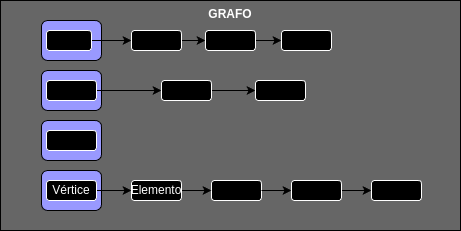

The diagram above was exported from draw.io. Its source (the exported page's mxGraphModel, read from the mxfile embedded in the PNG):
<mxGraphModel dx="830" dy="442" grid="1" gridSize="10" guides="1" tooltips="1" connect="1" arrows="1" fold="1" page="1" pageScale="1" pageWidth="827" pageHeight="1169" math="0" shadow="0">
  <root>
    <mxCell id="0" />
    <mxCell id="1" parent="0" />
    <mxCell id="NOQZV05pQtzncOjoNt81-2" value="&lt;font color=&quot;#ffffff&quot;&gt;&lt;b&gt;GRAFO&lt;/b&gt;&lt;/font&gt;" style="rounded=0;whiteSpace=wrap;html=1;fillColor=#666666;verticalAlign=top;" parent="1" vertex="1">
      <mxGeometry x="159" y="120" width="460" height="230" as="geometry" />
    </mxCell>
    <mxCell id="NOQZV05pQtzncOjoNt81-28" value="&lt;font color=&quot;#ffffff&quot;&gt;Elemento&lt;/font&gt;" style="rounded=1;whiteSpace=wrap;html=1;strokeColor=#FFFFFF;fillColor=#000000;fontColor=none;noLabel=1;labelBackgroundColor=default;" parent="1" vertex="1">
      <mxGeometry x="370" y="300" width="50" height="20" as="geometry" />
    </mxCell>
    <mxCell id="NOQZV05pQtzncOjoNt81-4" value="" style="rounded=1;whiteSpace=wrap;html=1;fillColor=#9999FF;" parent="1" vertex="1">
      <mxGeometry x="200" y="140" width="60" height="40" as="geometry" />
    </mxCell>
    <mxCell id="NOQZV05pQtzncOjoNt81-6" value="" style="rounded=1;whiteSpace=wrap;html=1;fillColor=#9999FF;" parent="1" vertex="1">
      <mxGeometry x="200" y="190" width="60" height="40" as="geometry" />
    </mxCell>
    <mxCell id="NOQZV05pQtzncOjoNt81-7" value="" style="rounded=1;whiteSpace=wrap;html=1;fillColor=#9999FF;" parent="1" vertex="1">
      <mxGeometry x="200" y="240" width="60" height="40" as="geometry" />
    </mxCell>
    <mxCell id="NOQZV05pQtzncOjoNt81-8" value="Elemen" style="rounded=1;whiteSpace=wrap;html=1;fillColor=#9999FF;" parent="1" vertex="1">
      <mxGeometry x="200" y="290" width="60" height="40" as="geometry" />
    </mxCell>
    <mxCell id="NOQZV05pQtzncOjoNt81-22" style="edgeStyle=orthogonalEdgeStyle;rounded=0;orthogonalLoop=1;jettySize=auto;html=1;" parent="1" source="NOQZV05pQtzncOjoNt81-12" target="NOQZV05pQtzncOjoNt81-16" edge="1">
      <mxGeometry relative="1" as="geometry" />
    </mxCell>
    <mxCell id="NOQZV05pQtzncOjoNt81-12" value="" style="rounded=1;whiteSpace=wrap;html=1;strokeColor=#FFFFFF;fillColor=#000000;" parent="1" vertex="1">
      <mxGeometry x="205" y="150" width="45" height="20" as="geometry" />
    </mxCell>
    <mxCell id="NOQZV05pQtzncOjoNt81-25" value="" style="edgeStyle=orthogonalEdgeStyle;rounded=0;orthogonalLoop=1;jettySize=auto;html=1;" parent="1" source="NOQZV05pQtzncOjoNt81-13" target="NOQZV05pQtzncOjoNt81-20" edge="1">
      <mxGeometry relative="1" as="geometry" />
    </mxCell>
    <mxCell id="NOQZV05pQtzncOjoNt81-13" value="" style="rounded=1;whiteSpace=wrap;html=1;strokeColor=#FFFFFF;fillColor=#000000;" parent="1" vertex="1">
      <mxGeometry x="205" y="200" width="50" height="20" as="geometry" />
    </mxCell>
    <mxCell id="NOQZV05pQtzncOjoNt81-14" value="" style="rounded=1;whiteSpace=wrap;html=1;strokeColor=#FFFFFF;fillColor=#000000;" parent="1" vertex="1">
      <mxGeometry x="205" y="250" width="50" height="20" as="geometry" />
    </mxCell>
    <mxCell id="NOQZV05pQtzncOjoNt81-37" style="edgeStyle=orthogonalEdgeStyle;rounded=0;orthogonalLoop=1;jettySize=auto;html=1;entryX=0;entryY=0.5;entryDx=0;entryDy=0;" parent="1" source="NOQZV05pQtzncOjoNt81-15" target="NOQZV05pQtzncOjoNt81-27" edge="1">
      <mxGeometry relative="1" as="geometry" />
    </mxCell>
    <mxCell id="NOQZV05pQtzncOjoNt81-15" value="" style="rounded=1;whiteSpace=wrap;html=1;strokeColor=#FFFFFF;fillColor=#000000;align=center;horizontal=1;" parent="1" vertex="1">
      <mxGeometry x="205" y="300" width="50" height="20" as="geometry" />
    </mxCell>
    <mxCell id="NOQZV05pQtzncOjoNt81-23" style="edgeStyle=orthogonalEdgeStyle;rounded=0;orthogonalLoop=1;jettySize=auto;html=1;" parent="1" source="NOQZV05pQtzncOjoNt81-16" target="NOQZV05pQtzncOjoNt81-17" edge="1">
      <mxGeometry relative="1" as="geometry" />
    </mxCell>
    <mxCell id="NOQZV05pQtzncOjoNt81-24" value="" style="edgeStyle=orthogonalEdgeStyle;rounded=0;orthogonalLoop=1;jettySize=auto;html=1;" parent="1" source="NOQZV05pQtzncOjoNt81-17" target="NOQZV05pQtzncOjoNt81-19" edge="1">
      <mxGeometry relative="1" as="geometry" />
    </mxCell>
    <mxCell id="NOQZV05pQtzncOjoNt81-17" value="" style="rounded=1;whiteSpace=wrap;html=1;strokeColor=#FFFFFF;fillColor=#000000;" parent="1" vertex="1">
      <mxGeometry x="364" y="150" width="50" height="20" as="geometry" />
    </mxCell>
    <mxCell id="NOQZV05pQtzncOjoNt81-19" value="le" style="rounded=1;whiteSpace=wrap;html=1;strokeColor=#FFFFFF;fillColor=#000000;" parent="1" vertex="1">
      <mxGeometry x="440" y="150" width="50" height="20" as="geometry" />
    </mxCell>
    <mxCell id="NOQZV05pQtzncOjoNt81-26" value="" style="edgeStyle=orthogonalEdgeStyle;rounded=0;orthogonalLoop=1;jettySize=auto;html=1;" parent="1" source="NOQZV05pQtzncOjoNt81-20" target="NOQZV05pQtzncOjoNt81-21" edge="1">
      <mxGeometry relative="1" as="geometry" />
    </mxCell>
    <mxCell id="NOQZV05pQtzncOjoNt81-20" value="" style="rounded=1;whiteSpace=wrap;html=1;strokeColor=#FFFFFF;fillColor=#000000;" parent="1" vertex="1">
      <mxGeometry x="320" y="200" width="50" height="20" as="geometry" />
    </mxCell>
    <mxCell id="NOQZV05pQtzncOjoNt81-21" value="" style="rounded=1;whiteSpace=wrap;html=1;strokeColor=#FFFFFF;fillColor=#000000;" parent="1" vertex="1">
      <mxGeometry x="414" y="200" width="50" height="20" as="geometry" />
    </mxCell>
    <mxCell id="NOQZV05pQtzncOjoNt81-39" style="edgeStyle=orthogonalEdgeStyle;rounded=0;orthogonalLoop=1;jettySize=auto;html=1;" parent="1" source="NOQZV05pQtzncOjoNt81-27" target="NOQZV05pQtzncOjoNt81-28" edge="1">
      <mxGeometry relative="1" as="geometry" />
    </mxCell>
    <mxCell id="NOQZV05pQtzncOjoNt81-27" value="" style="rounded=1;whiteSpace=wrap;html=1;strokeColor=#FFFFFF;fillColor=#000000;" parent="1" vertex="1">
      <mxGeometry x="290" y="300" width="50" height="20" as="geometry" />
    </mxCell>
    <mxCell id="NOQZV05pQtzncOjoNt81-34" style="edgeStyle=orthogonalEdgeStyle;rounded=0;orthogonalLoop=1;jettySize=auto;html=1;" parent="1" source="NOQZV05pQtzncOjoNt81-28" target="NOQZV05pQtzncOjoNt81-29" edge="1">
      <mxGeometry relative="1" as="geometry" />
    </mxCell>
    <mxCell id="NOQZV05pQtzncOjoNt81-35" style="edgeStyle=orthogonalEdgeStyle;rounded=0;orthogonalLoop=1;jettySize=auto;html=1;entryX=0;entryY=0.5;entryDx=0;entryDy=0;" parent="1" source="NOQZV05pQtzncOjoNt81-29" target="NOQZV05pQtzncOjoNt81-30" edge="1">
      <mxGeometry relative="1" as="geometry" />
    </mxCell>
    <mxCell id="NOQZV05pQtzncOjoNt81-29" value="" style="rounded=1;whiteSpace=wrap;html=1;strokeColor=#FFFFFF;fillColor=#000000;" parent="1" vertex="1">
      <mxGeometry x="450" y="300" width="50" height="20" as="geometry" />
    </mxCell>
    <mxCell id="NOQZV05pQtzncOjoNt81-30" value="" style="rounded=1;whiteSpace=wrap;html=1;strokeColor=#FFFFFF;fillColor=#000000;" parent="1" vertex="1">
      <mxGeometry x="530" y="300" width="50" height="20" as="geometry" />
    </mxCell>
    <mxCell id="NOQZV05pQtzncOjoNt81-16" value="" style="rounded=1;whiteSpace=wrap;html=1;strokeColor=#FFFFFF;fillColor=#000000;" parent="1" vertex="1">
      <mxGeometry x="290" y="150" width="50" height="20" as="geometry" />
    </mxCell>
    <mxCell id="NOQZV05pQtzncOjoNt81-40" value="Elemento" style="text;strokeColor=none;align=center;fillColor=none;html=1;verticalAlign=middle;whiteSpace=wrap;rounded=0;fontColor=#FFFFFF;" parent="1" vertex="1">
      <mxGeometry x="295" y="300" width="40" height="20" as="geometry" />
    </mxCell>
    <mxCell id="NOQZV05pQtzncOjoNt81-41" value="Vértice" style="text;strokeColor=none;align=center;fillColor=none;html=1;verticalAlign=middle;whiteSpace=wrap;rounded=0;fontColor=#FFFFFF;" parent="1" vertex="1">
      <mxGeometry x="200" y="295" width="60" height="30" as="geometry" />
    </mxCell>
  </root>
</mxGraphModel>